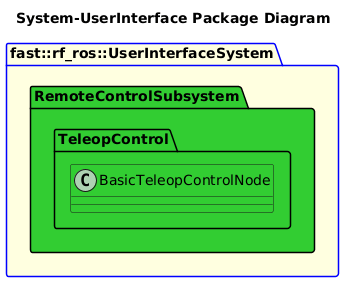

The diagram above was rendered by PlantUML. Its source (embedded in the PNG):
@startuml
title System-UserInterface Package Diagram
package fast::rf_ros::UserInterfaceSystem #LightYellow;line:blue {
    namespace RemoteControlSubsystem #LimeGreen  {
        namespace TeleopControl {
            class BasicTeleopControlNode #LimeGreen {}
        }
    }
}
@enduml